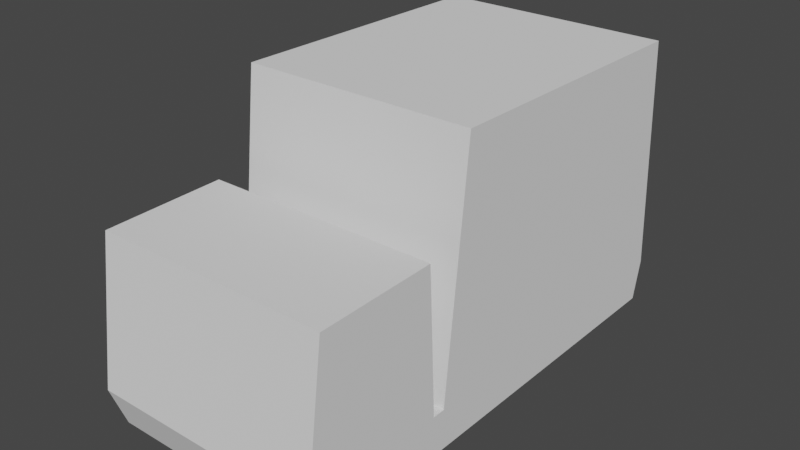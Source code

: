 # Source: untitled.blend  (saved by Blender 2.93.21; exported with 4.5.12 LTS)
import bpy
from mathutils import Matrix  # noqa: F401  (used for matrix-valued properties, if any)

bpy.ops.wm.read_factory_settings(use_empty=True)
scene = bpy.context.scene
scene.name = 'Scene'

# ---- collections
col_collection = bpy.data.collections.new('Collection'); scene.collection.children.link(col_collection)

# ---- world
world_world = bpy.data.worlds.new('World'); scene.world = world_world
world_world.use_nodes = True; world_world.node_tree.nodes.clear()
_N = world_world.node_tree.nodes; _L = world_world.node_tree.links
n0 = _N.new('ShaderNodeOutputWorld'); n0.name = 'World Output'; n0.location = (300, 300)
n1 = _N.new('ShaderNodeBackground'); n1.name = 'Background'; n1.location = (10, 300)
n1.inputs[0].default_value = (0.05088, 0.05088, 0.05088, 1.0)
_L.new(n1.outputs[0], n0.inputs[0])
n0.is_active_output = True
world_world.color = (0.05088, 0.05088, 0.05088)
world_world.use_sun_shadow = False
world_world.sun_shadow_jitter_overblur = 0.0

# ---- meshes
me_cube_001 = bpy.data.meshes.new('Cube.001')
me_cube_001.from_pydata([(-1.604, -3.311, 0.5363), (-1.604, -3.057, 2.511), (-1.604, -1.311, 0.5363), (-1.604, -1.412, 2.536), (1.604, -3.311, 0.5363), (1.604, -3.057, 2.511), (1.604, -1.311, 0.5363), (1.604, -1.412, 2.536), (-1.604, -3.095, -0.04774), (-1.604, -1.311, -0.009647), (1.604, -3.095, -0.04774), (1.604, -1.311, -0.009647), (-1.604, -1.133, 0.5363), (1.604, -1.133, 0.5363), (-1.604, -1.133, -0.009647), (1.604, -1.133, -0.009647), (-1.604, 3.362, 0.5363), (1.604, 3.362, 0.5363), (-1.604, 3.235, -0.009647), (1.604, 3.235, -0.009647), (-1.604, -0.7776, 3.825), (1.604, -0.7776, 3.825), (-1.604, 3.171, 3.774), (1.604, 3.171, 3.774)], [], [(0, 1, 3, 2), (2, 3, 7, 6), (6, 7, 5, 4), (4, 5, 1, 0), (2, 6, 13, 12), (7, 3, 1, 5), (9, 11, 10, 8), (0, 2, 9, 8), (6, 4, 10, 11), (4, 0, 8, 10), (13, 15, 19, 17), (11, 9, 14, 15), (6, 11, 15, 13), (9, 2, 12, 14), (16, 17, 19, 18), (13, 17, 23, 21), (14, 12, 16, 18), (15, 14, 18, 19), (20, 21, 23, 22), (12, 13, 21, 20), (16, 12, 20, 22), (17, 16, 22, 23)])
_uv = me_cube_001.uv_layers.new(name='UVMap')
_uv.uv.foreach_set('vector', [0.375, 0.0, 0.625, 0.0, 0.625, 0.25, 0.375, 0.25, 0.375, 0.25, 0.625, 0.25, 0.625, 0.5, 0.375, 0.5, 0.375, 0.5, 0.625, 0.5, 0.625, 0.75, 0.375, 0.75, 0.375, 0.75, 0.625, 0.75, 0.625, 1.0, 0.375, 1.0, 0.375, 0.25, 0.375, 0.5, 0.375, 0.5, 0.375, 0.25, 0.625, 0.5, 0.875, 0.5, 0.875, 0.75, 0.625, 0.75, 0.125, 0.5, 0.375, 0.5, 0.375, 0.75, 0.125, 0.75, 0.375, 0.0, 0.375, 0.25, 0.375, 0.25, 0.375, 0.0, 0.375, 0.5, 0.375, 0.75, 0.375, 0.75, 0.375, 0.5, 0.375, 0.75, 0.375, 1.0, 0.375, 1.0, 0.375, 0.75, 0.375, 0.5, 0.375, 0.5, 0.375, 0.5, 0.375, 0.5, 0.375, 0.5, 0.125, 0.5, 0.125, 0.5, 0.375, 0.5, 0.375, 0.5, 0.375, 0.5, 0.375, 0.5, 0.375, 0.5, 0.375, 0.25, 0.375, 0.25, 0.375, 0.25, 0.375, 0.25, 0.375, 0.25, 0.375, 0.5, 0.375, 0.5, 0.375, 0.25, 0.375, 0.5, 0.375, 0.5, 0.375, 0.5, 0.375, 0.5, 0.375, 0.25, 0.375, 0.25, 0.375, 0.25, 0.375, 0.25, 0.375, 0.5, 0.125, 0.5, 0.125, 0.5, 0.375, 0.5, 0.375, 0.25, 0.375, 0.5, 0.375, 0.5, 0.375, 0.25, 0.375, 0.25, 0.375, 0.5, 0.375, 0.5, 0.375, 0.25, 0.375, 0.25, 0.375, 0.25, 0.375, 0.25, 0.375, 0.25, 0.375, 0.5, 0.375, 0.25, 0.375, 0.25, 0.375, 0.5])
me_cube_001.use_remesh_fix_poles = True
me_cube_001.use_remesh_preserve_attributes = False
me_cube_001.update()

# ---- objects
ob_cube = bpy.data.objects.new('Cube', me_cube_001)

# ---- transforms, parenting, visibility, modifiers, constraints
ob_cube.location = (0.0, 0.0, 0.0)

# ---- collection membership
col_collection.objects.link(ob_cube)

# ---- scene / render settings (as saved in the file)
scene.frame_start = 1; scene.frame_end = 250; scene.frame_set(1)
scene.render.engine = 'BLENDER_EEVEE_NEXT'
scene.cycles.use_denoising = False
scene.cycles.samples = 128
scene.cycles.sampling_pattern = 'TABULATED_SOBOL'
scene.cycles.use_adaptive_sampling = False
scene.cycles.use_light_tree = False
scene.view_settings.view_transform = 'Filmic'
bpy.context.view_layer.update()

# ---- added for rendering (the .blend has no active camera and no usable light): camera, sun
cam_auto = bpy.data.cameras.new('AutoCamera')
cam_auto.lens = 50.0
cam_auto.sensor_width = 36.0
cam_auto.clip_end = 1000.0
ob_auto_camera = bpy.data.objects.new('AutoCamera', cam_auto)
scene.collection.objects.link(ob_auto_camera)
ob_auto_camera.location = (7.73036, -9.25104, 8.07282)
ob_auto_camera.rotation_euler = (1.09748, -7.21219e-08, 0.694738)
scene.camera = ob_auto_camera
light_auto_sun = bpy.data.lights.new('AutoSun', 'SUN')
light_auto_sun.energy = 3.0
light_auto_sun.angle = 0.0523599
ob_auto_sun = bpy.data.objects.new('AutoSun', light_auto_sun)
scene.collection.objects.link(ob_auto_sun)
ob_auto_sun.rotation_euler = (0.872665, 0.174533, 0.523599)
bpy.context.view_layer.update()
